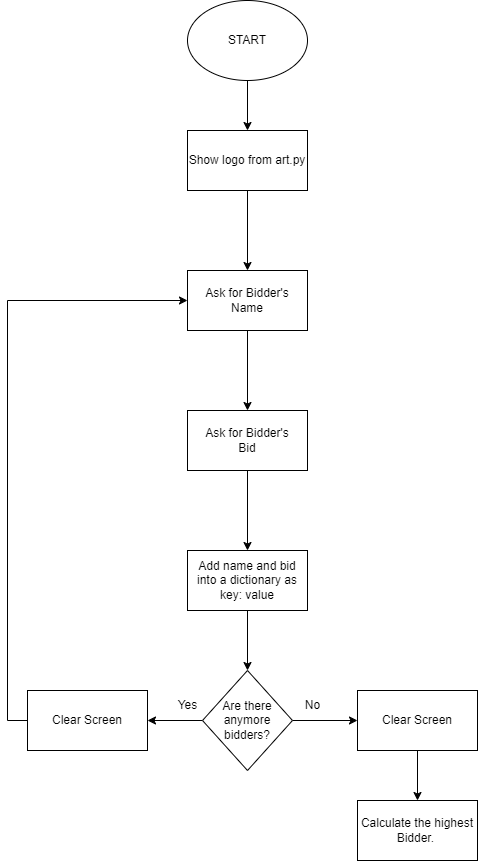

The diagram above was exported from draw.io. Its source (the exported page's mxGraphModel, read from the mxfile embedded in the PNG):
<mxGraphModel dx="1434" dy="772" grid="1" gridSize="10" guides="1" tooltips="1" connect="1" arrows="1" fold="1" page="1" pageScale="1" pageWidth="827" pageHeight="1169" math="0" shadow="0">
  <root>
    <mxCell id="WIyWlLk6GJQsqaUBKTNV-0" />
    <mxCell id="WIyWlLk6GJQsqaUBKTNV-1" parent="WIyWlLk6GJQsqaUBKTNV-0" />
    <mxCell id="zK5xId5G9NsHoI8DpY0t-2" value="" style="edgeStyle=orthogonalEdgeStyle;rounded=0;orthogonalLoop=1;jettySize=auto;html=1;" edge="1" parent="WIyWlLk6GJQsqaUBKTNV-1" source="zK5xId5G9NsHoI8DpY0t-0" target="zK5xId5G9NsHoI8DpY0t-1">
      <mxGeometry relative="1" as="geometry" />
    </mxCell>
    <mxCell id="zK5xId5G9NsHoI8DpY0t-0" value="START" style="ellipse;whiteSpace=wrap;html=1;" vertex="1" parent="WIyWlLk6GJQsqaUBKTNV-1">
      <mxGeometry x="340" y="30" width="120" height="80" as="geometry" />
    </mxCell>
    <mxCell id="zK5xId5G9NsHoI8DpY0t-4" value="" style="edgeStyle=orthogonalEdgeStyle;rounded=0;orthogonalLoop=1;jettySize=auto;html=1;" edge="1" parent="WIyWlLk6GJQsqaUBKTNV-1" source="zK5xId5G9NsHoI8DpY0t-1" target="zK5xId5G9NsHoI8DpY0t-3">
      <mxGeometry relative="1" as="geometry" />
    </mxCell>
    <mxCell id="zK5xId5G9NsHoI8DpY0t-1" value="Show logo from art.py" style="whiteSpace=wrap;html=1;" vertex="1" parent="WIyWlLk6GJQsqaUBKTNV-1">
      <mxGeometry x="340" y="160" width="120" height="60" as="geometry" />
    </mxCell>
    <mxCell id="zK5xId5G9NsHoI8DpY0t-6" value="" style="edgeStyle=orthogonalEdgeStyle;rounded=0;orthogonalLoop=1;jettySize=auto;html=1;" edge="1" parent="WIyWlLk6GJQsqaUBKTNV-1" source="zK5xId5G9NsHoI8DpY0t-3" target="zK5xId5G9NsHoI8DpY0t-5">
      <mxGeometry relative="1" as="geometry" />
    </mxCell>
    <mxCell id="zK5xId5G9NsHoI8DpY0t-3" value="Ask for Bidder's Name" style="whiteSpace=wrap;html=1;" vertex="1" parent="WIyWlLk6GJQsqaUBKTNV-1">
      <mxGeometry x="340" y="300" width="120" height="60" as="geometry" />
    </mxCell>
    <mxCell id="zK5xId5G9NsHoI8DpY0t-8" value="" style="edgeStyle=orthogonalEdgeStyle;rounded=0;orthogonalLoop=1;jettySize=auto;html=1;" edge="1" parent="WIyWlLk6GJQsqaUBKTNV-1" source="zK5xId5G9NsHoI8DpY0t-5" target="zK5xId5G9NsHoI8DpY0t-7">
      <mxGeometry relative="1" as="geometry" />
    </mxCell>
    <mxCell id="zK5xId5G9NsHoI8DpY0t-5" value="Ask for Bidder's&lt;br&gt;Bid" style="whiteSpace=wrap;html=1;" vertex="1" parent="WIyWlLk6GJQsqaUBKTNV-1">
      <mxGeometry x="340" y="440" width="120" height="60" as="geometry" />
    </mxCell>
    <mxCell id="zK5xId5G9NsHoI8DpY0t-10" value="" style="edgeStyle=orthogonalEdgeStyle;rounded=0;orthogonalLoop=1;jettySize=auto;html=1;" edge="1" parent="WIyWlLk6GJQsqaUBKTNV-1" source="zK5xId5G9NsHoI8DpY0t-7" target="zK5xId5G9NsHoI8DpY0t-9">
      <mxGeometry relative="1" as="geometry" />
    </mxCell>
    <mxCell id="zK5xId5G9NsHoI8DpY0t-7" value="Add name and bid into a dictionary as key: value" style="whiteSpace=wrap;html=1;" vertex="1" parent="WIyWlLk6GJQsqaUBKTNV-1">
      <mxGeometry x="340" y="580" width="120" height="60" as="geometry" />
    </mxCell>
    <mxCell id="zK5xId5G9NsHoI8DpY0t-12" value="" style="edgeStyle=orthogonalEdgeStyle;rounded=0;orthogonalLoop=1;jettySize=auto;html=1;" edge="1" parent="WIyWlLk6GJQsqaUBKTNV-1" source="zK5xId5G9NsHoI8DpY0t-9" target="zK5xId5G9NsHoI8DpY0t-11">
      <mxGeometry relative="1" as="geometry" />
    </mxCell>
    <mxCell id="zK5xId5G9NsHoI8DpY0t-16" value="" style="edgeStyle=orthogonalEdgeStyle;rounded=0;orthogonalLoop=1;jettySize=auto;html=1;" edge="1" parent="WIyWlLk6GJQsqaUBKTNV-1" source="zK5xId5G9NsHoI8DpY0t-9" target="zK5xId5G9NsHoI8DpY0t-15">
      <mxGeometry relative="1" as="geometry" />
    </mxCell>
    <mxCell id="zK5xId5G9NsHoI8DpY0t-9" value="Are there anymore bidders?" style="rhombus;whiteSpace=wrap;html=1;" vertex="1" parent="WIyWlLk6GJQsqaUBKTNV-1">
      <mxGeometry x="355" y="700" width="90" height="100" as="geometry" />
    </mxCell>
    <mxCell id="zK5xId5G9NsHoI8DpY0t-13" style="edgeStyle=orthogonalEdgeStyle;rounded=0;orthogonalLoop=1;jettySize=auto;html=1;exitX=0;exitY=0.5;exitDx=0;exitDy=0;entryX=0;entryY=0.5;entryDx=0;entryDy=0;" edge="1" parent="WIyWlLk6GJQsqaUBKTNV-1" source="zK5xId5G9NsHoI8DpY0t-11" target="zK5xId5G9NsHoI8DpY0t-3">
      <mxGeometry relative="1" as="geometry" />
    </mxCell>
    <mxCell id="zK5xId5G9NsHoI8DpY0t-11" value="Clear Screen" style="whiteSpace=wrap;html=1;" vertex="1" parent="WIyWlLk6GJQsqaUBKTNV-1">
      <mxGeometry x="180" y="720" width="120" height="60" as="geometry" />
    </mxCell>
    <mxCell id="zK5xId5G9NsHoI8DpY0t-14" value="Yes" style="text;html=1;align=center;verticalAlign=middle;resizable=0;points=[];autosize=1;strokeColor=none;fillColor=none;" vertex="1" parent="WIyWlLk6GJQsqaUBKTNV-1">
      <mxGeometry x="320" y="720" width="40" height="30" as="geometry" />
    </mxCell>
    <mxCell id="zK5xId5G9NsHoI8DpY0t-18" value="" style="edgeStyle=orthogonalEdgeStyle;rounded=0;orthogonalLoop=1;jettySize=auto;html=1;" edge="1" parent="WIyWlLk6GJQsqaUBKTNV-1" source="zK5xId5G9NsHoI8DpY0t-15" target="zK5xId5G9NsHoI8DpY0t-17">
      <mxGeometry relative="1" as="geometry" />
    </mxCell>
    <mxCell id="zK5xId5G9NsHoI8DpY0t-15" value="Clear Screen" style="whiteSpace=wrap;html=1;" vertex="1" parent="WIyWlLk6GJQsqaUBKTNV-1">
      <mxGeometry x="510" y="720" width="120" height="60" as="geometry" />
    </mxCell>
    <mxCell id="zK5xId5G9NsHoI8DpY0t-17" value="Calculate the highest Bidder.&amp;nbsp;" style="whiteSpace=wrap;html=1;" vertex="1" parent="WIyWlLk6GJQsqaUBKTNV-1">
      <mxGeometry x="510" y="830" width="120" height="60" as="geometry" />
    </mxCell>
    <mxCell id="zK5xId5G9NsHoI8DpY0t-19" value="No" style="text;html=1;align=center;verticalAlign=middle;resizable=0;points=[];autosize=1;strokeColor=none;fillColor=none;" vertex="1" parent="WIyWlLk6GJQsqaUBKTNV-1">
      <mxGeometry x="445" y="720" width="40" height="30" as="geometry" />
    </mxCell>
  </root>
</mxGraphModel>